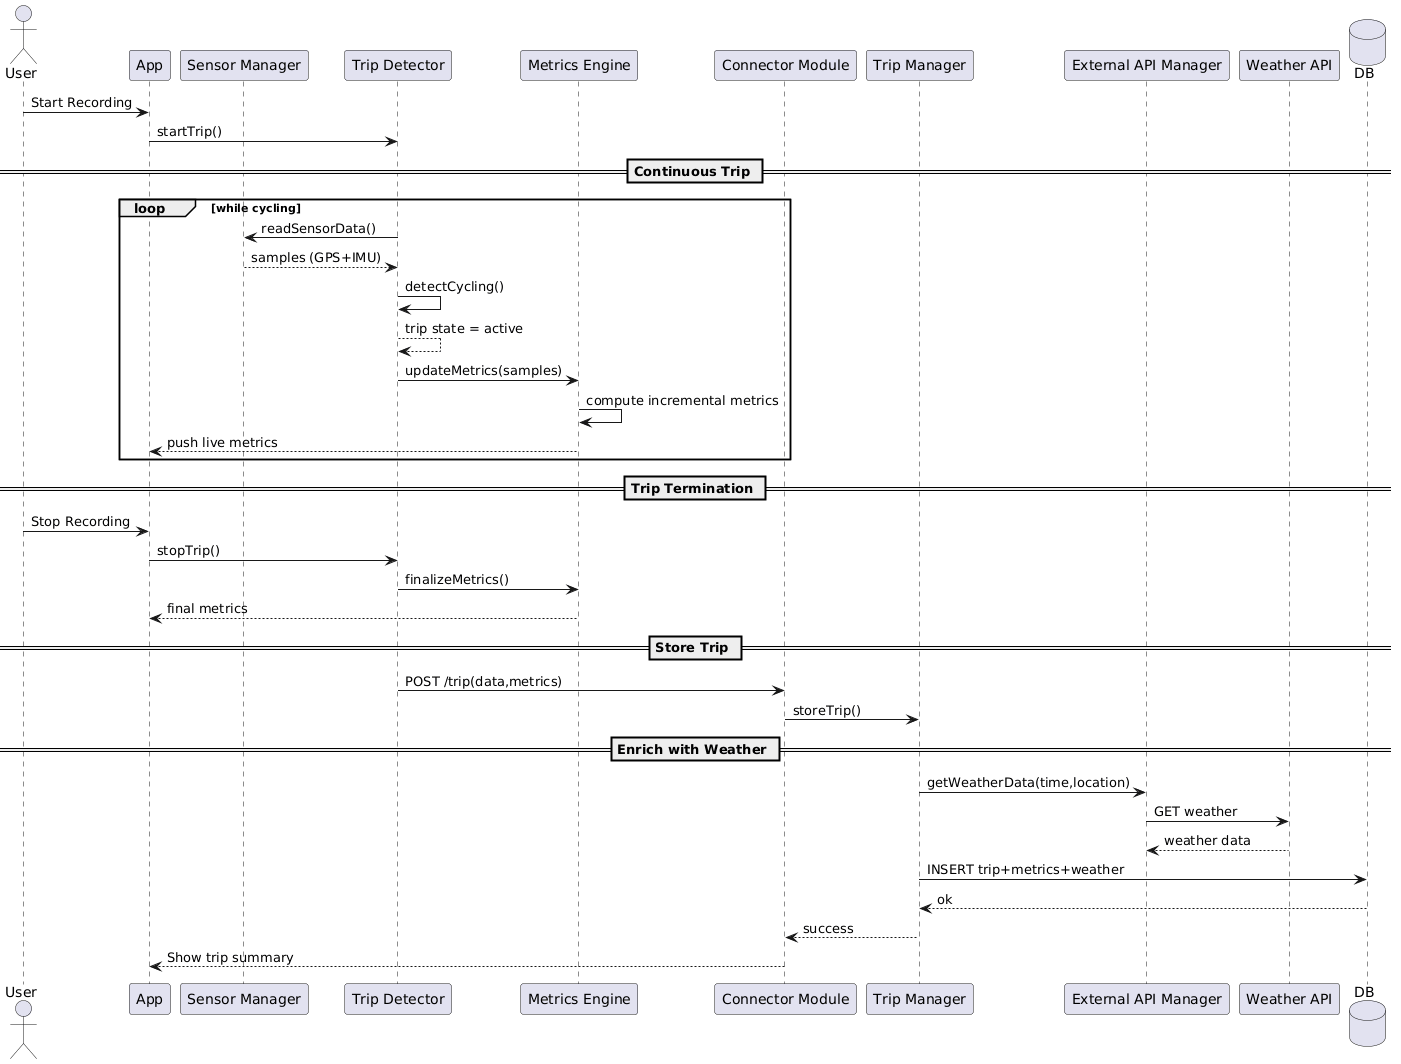

The diagram above was rendered by PlantUML. Its source (embedded in the PNG):
@startuml
actor User

participant App as UI
participant "Sensor Manager" as SM
participant "Trip Detector" as TD
participant "Metrics Engine" as ME
participant "Connector Module" as CM
participant "Trip Manager" as TM
participant "External API Manager" as EAM
participant "Weather API" as WAPI
database DB

User -> UI: Start Recording
UI -> TD: startTrip()

== Continuous Trip ==
loop while cycling
    TD -> SM: readSensorData()
    SM --> TD: samples (GPS+IMU)

    TD -> TD: detectCycling()
    TD --> TD: trip state = active

    TD -> ME: updateMetrics(samples)
    ME -> ME: compute incremental metrics
    ME --> UI: push live metrics
end

== Trip Termination ==
User -> UI: Stop Recording
UI -> TD: stopTrip()
TD -> ME: finalizeMetrics()
ME --> UI: final metrics

== Store Trip ==
TD -> CM: POST /trip(data,metrics)
CM -> TM: storeTrip()

== Enrich with Weather ==
TM -> EAM: getWeatherData(time,location)
EAM -> WAPI: GET weather
WAPI --> EAM: weather data

TM -> DB: INSERT trip+metrics+weather
DB --> TM: ok

TM --> CM: success
CM --> UI: Show trip summary
@enduml